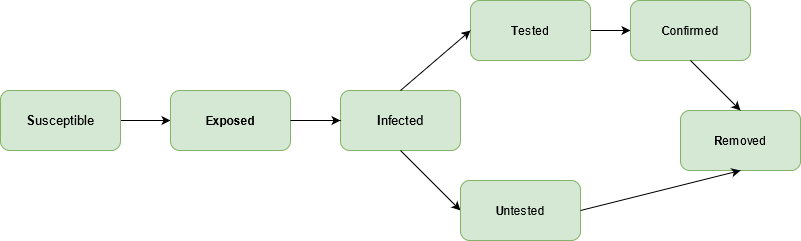

The diagram above was exported from draw.io. Its source (the exported page's mxGraphModel, read from the mxfile embedded in the PNG):
<mxGraphModel dx="868" dy="423" grid="1" gridSize="10" guides="1" tooltips="1" connect="1" arrows="1" fold="1" page="1" pageScale="1" pageWidth="827" pageHeight="1169" math="0" shadow="0">
  <root>
    <mxCell id="0" />
    <mxCell id="1" parent="0" />
    <object label="" id="lUaPmsJj8Su4GC_gWUEb-1">
      <mxCell style="edgeStyle=orthogonalEdgeStyle;rounded=0;orthogonalLoop=1;jettySize=auto;html=1;entryX=0;entryY=0.5;entryDx=0;entryDy=0;entryPerimeter=0;" edge="1" parent="1" source="lUaPmsJj8Su4GC_gWUEb-3" target="lUaPmsJj8Su4GC_gWUEb-13">
        <mxGeometry relative="1" as="geometry">
          <Array as="points" />
          <mxPoint x="180" y="230" as="targetPoint" />
        </mxGeometry>
      </mxCell>
    </object>
    <mxCell id="lUaPmsJj8Su4GC_gWUEb-3" value="&lt;font style=&quot;font-size: 13px&quot;&gt;&lt;b&gt;S&lt;/b&gt;usceptible &lt;/font&gt;" style="rounded=1;whiteSpace=wrap;html=1;fillColor=#d5e8d4;strokeColor=#82b366;" vertex="1" parent="1">
      <mxGeometry x="20" y="200" width="120" height="60" as="geometry" />
    </mxCell>
    <mxCell id="lUaPmsJj8Su4GC_gWUEb-25" style="edgeStyle=orthogonalEdgeStyle;rounded=0;orthogonalLoop=1;jettySize=auto;html=1;exitX=1;exitY=0.5;exitDx=0;exitDy=0;entryX=0;entryY=0.5;entryDx=0;entryDy=0;" edge="1" parent="1" source="lUaPmsJj8Su4GC_gWUEb-4" target="lUaPmsJj8Su4GC_gWUEb-23">
      <mxGeometry relative="1" as="geometry" />
    </mxCell>
    <mxCell id="lUaPmsJj8Su4GC_gWUEb-4" value="&lt;b&gt;T&lt;/b&gt;ested" style="rounded=1;whiteSpace=wrap;html=1;fillColor=#d5e8d4;strokeColor=#82b366;" vertex="1" parent="1">
      <mxGeometry x="490" y="110" width="120" height="60" as="geometry" />
    </mxCell>
    <mxCell id="lUaPmsJj8Su4GC_gWUEb-13" value="&lt;b&gt;Exposed&lt;/b&gt;" style="rounded=1;whiteSpace=wrap;html=1;fillColor=#d5e8d4;strokeColor=#82b366;" vertex="1" parent="1">
      <mxGeometry x="190" y="200" width="120" height="60" as="geometry" />
    </mxCell>
    <mxCell id="lUaPmsJj8Su4GC_gWUEb-14" value="&lt;font style=&quot;font-size: 13px&quot;&gt;&lt;b&gt;I&lt;/b&gt;nfected&lt;/font&gt;" style="rounded=1;whiteSpace=wrap;html=1;fillColor=#d5e8d4;strokeColor=#82b366;" vertex="1" parent="1">
      <mxGeometry x="360" y="200" width="120" height="60" as="geometry" />
    </mxCell>
    <mxCell id="lUaPmsJj8Su4GC_gWUEb-15" value="" style="endArrow=classic;html=1;entryX=0;entryY=0.5;entryDx=0;entryDy=0;exitX=1;exitY=0.5;exitDx=0;exitDy=0;" edge="1" parent="1" source="lUaPmsJj8Su4GC_gWUEb-13" target="lUaPmsJj8Su4GC_gWUEb-14">
      <mxGeometry width="50" height="50" relative="1" as="geometry">
        <mxPoint x="300" y="170" as="sourcePoint" />
        <mxPoint x="370" y="170" as="targetPoint" />
      </mxGeometry>
    </mxCell>
    <mxCell id="lUaPmsJj8Su4GC_gWUEb-17" value="" style="endArrow=classic;html=1;exitX=0.5;exitY=0;exitDx=0;exitDy=0;entryX=0;entryY=0.5;entryDx=0;entryDy=0;" edge="1" parent="1" source="lUaPmsJj8Su4GC_gWUEb-14" target="lUaPmsJj8Su4GC_gWUEb-4">
      <mxGeometry width="50" height="50" relative="1" as="geometry">
        <mxPoint x="430" y="190" as="sourcePoint" />
        <mxPoint x="480" y="140" as="targetPoint" />
        <Array as="points" />
      </mxGeometry>
    </mxCell>
    <mxCell id="lUaPmsJj8Su4GC_gWUEb-19" value="" style="endArrow=classic;html=1;exitX=0.5;exitY=1;exitDx=0;exitDy=0;entryX=0;entryY=0.5;entryDx=0;entryDy=0;" edge="1" parent="1" source="lUaPmsJj8Su4GC_gWUEb-14" target="lUaPmsJj8Su4GC_gWUEb-22">
      <mxGeometry width="50" height="50" relative="1" as="geometry">
        <mxPoint x="470" y="355" as="sourcePoint" />
        <mxPoint x="520" y="310" as="targetPoint" />
        <Array as="points" />
      </mxGeometry>
    </mxCell>
    <mxCell id="lUaPmsJj8Su4GC_gWUEb-22" value="&lt;b&gt;U&lt;/b&gt;ntested" style="rounded=1;whiteSpace=wrap;html=1;fillColor=#d5e8d4;strokeColor=#82b366;" vertex="1" parent="1">
      <mxGeometry x="480" y="290" width="120" height="60" as="geometry" />
    </mxCell>
    <mxCell id="lUaPmsJj8Su4GC_gWUEb-23" value="&lt;b&gt;C&lt;/b&gt;onfirmed" style="rounded=1;whiteSpace=wrap;html=1;fillColor=#d5e8d4;strokeColor=#82b366;" vertex="1" parent="1">
      <mxGeometry x="650" y="110" width="120" height="60" as="geometry" />
    </mxCell>
    <mxCell id="lUaPmsJj8Su4GC_gWUEb-26" value="&lt;b&gt;R&lt;/b&gt;emoved" style="rounded=1;whiteSpace=wrap;html=1;fillColor=#d5e8d4;strokeColor=#82b366;" vertex="1" parent="1">
      <mxGeometry x="700" y="220" width="120" height="60" as="geometry" />
    </mxCell>
    <mxCell id="lUaPmsJj8Su4GC_gWUEb-27" value="" style="endArrow=classic;html=1;exitX=1;exitY=0.5;exitDx=0;exitDy=0;entryX=0.5;entryY=1;entryDx=0;entryDy=0;" edge="1" parent="1" source="lUaPmsJj8Su4GC_gWUEb-22" target="lUaPmsJj8Su4GC_gWUEb-26">
      <mxGeometry width="50" height="50" relative="1" as="geometry">
        <mxPoint x="630" y="345" as="sourcePoint" />
        <mxPoint x="680" y="295" as="targetPoint" />
      </mxGeometry>
    </mxCell>
    <mxCell id="lUaPmsJj8Su4GC_gWUEb-28" value="" style="endArrow=classic;html=1;entryX=0.5;entryY=0;entryDx=0;entryDy=0;exitX=0.5;exitY=1;exitDx=0;exitDy=0;" edge="1" parent="1" source="lUaPmsJj8Su4GC_gWUEb-23" target="lUaPmsJj8Su4GC_gWUEb-26">
      <mxGeometry width="50" height="50" relative="1" as="geometry">
        <mxPoint x="630" y="240" as="sourcePoint" />
        <mxPoint x="680" y="190" as="targetPoint" />
      </mxGeometry>
    </mxCell>
  </root>
</mxGraphModel>